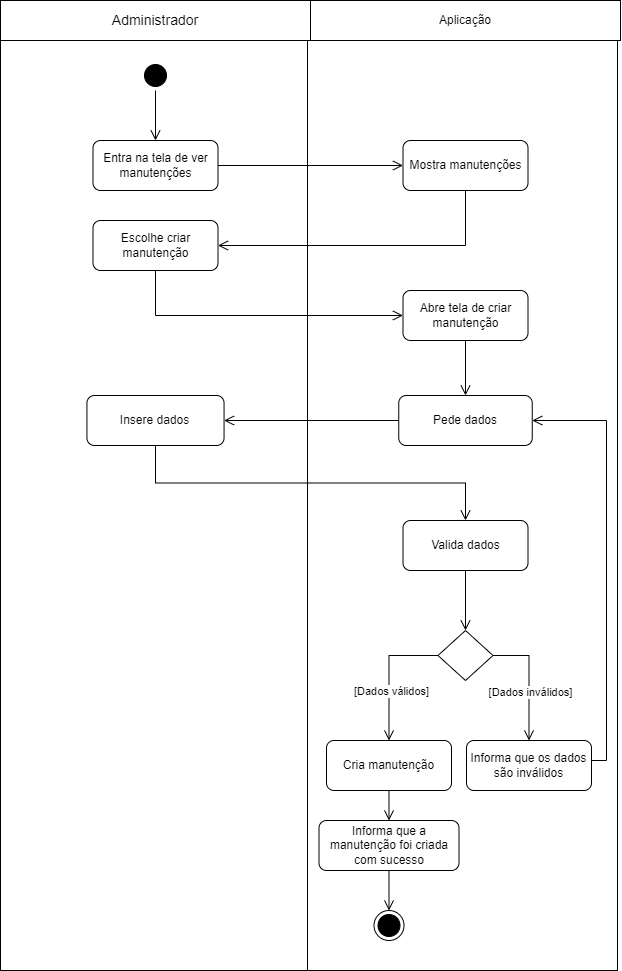

The diagram above was exported from draw.io. Its source (the exported page's mxGraphModel, read from the mxfile embedded in the PNG):
<mxGraphModel dx="3598" dy="1333" grid="1" gridSize="10" guides="1" tooltips="1" connect="1" arrows="1" fold="1" page="1" pageScale="1" pageWidth="827" pageHeight="1169" math="0" shadow="0">
  <root>
    <mxCell id="0" />
    <mxCell id="1" parent="0" />
    <mxCell id="Hh7dZNtptdnggyX2xkTj-29" value="" style="rounded=0;whiteSpace=wrap;html=1;" parent="1" vertex="1">
      <mxGeometry x="104" y="250" width="310" height="930" as="geometry" />
    </mxCell>
    <mxCell id="Hh7dZNtptdnggyX2xkTj-30" value="" style="rounded=0;whiteSpace=wrap;html=1;" parent="1" vertex="1">
      <mxGeometry x="411" y="250" width="310" height="930" as="geometry" />
    </mxCell>
    <mxCell id="Hh7dZNtptdnggyX2xkTj-1" value="&lt;font style=&quot;font-size: 14px;&quot;&gt;Administrador&lt;/font&gt;" style="rounded=0;whiteSpace=wrap;html=1;" parent="1" vertex="1">
      <mxGeometry x="104" y="210" width="310" height="40" as="geometry" />
    </mxCell>
    <mxCell id="Hh7dZNtptdnggyX2xkTj-2" value="Aplicação" style="rounded=0;whiteSpace=wrap;html=1;" parent="1" vertex="1">
      <mxGeometry x="414" y="210" width="310" height="40" as="geometry" />
    </mxCell>
    <mxCell id="Hh7dZNtptdnggyX2xkTj-3" value="" style="ellipse;html=1;shape=startState;fillColor=#000000;strokeColor=#000000;" parent="1" vertex="1">
      <mxGeometry x="244" y="270" width="30" height="30" as="geometry" />
    </mxCell>
    <mxCell id="Hh7dZNtptdnggyX2xkTj-4" value="" style="edgeStyle=orthogonalEdgeStyle;html=1;verticalAlign=bottom;endArrow=open;endSize=8;strokeColor=#000000;rounded=0;entryX=0.5;entryY=0;entryDx=0;entryDy=0;" parent="1" source="Hh7dZNtptdnggyX2xkTj-3" target="Hh7dZNtptdnggyX2xkTj-7" edge="1">
      <mxGeometry relative="1" as="geometry">
        <mxPoint x="275" y="360" as="targetPoint" />
      </mxGeometry>
    </mxCell>
    <mxCell id="Hh7dZNtptdnggyX2xkTj-7" value="Entra na tela de ver manutenções" style="rounded=1;whiteSpace=wrap;html=1;" parent="1" vertex="1">
      <mxGeometry x="196.5" y="350" width="125" height="50" as="geometry" />
    </mxCell>
    <mxCell id="Hh7dZNtptdnggyX2xkTj-10" value="Pede dados" style="rounded=1;whiteSpace=wrap;html=1;" parent="1" vertex="1">
      <mxGeometry x="502.25" y="605" width="133.5" height="50" as="geometry" />
    </mxCell>
    <mxCell id="Hh7dZNtptdnggyX2xkTj-13" value="" style="edgeStyle=orthogonalEdgeStyle;html=1;verticalAlign=bottom;endArrow=open;endSize=8;strokeColor=#000000;rounded=0;entryX=1;entryY=0.5;entryDx=0;entryDy=0;exitX=0;exitY=0.5;exitDx=0;exitDy=0;" parent="1" source="Hh7dZNtptdnggyX2xkTj-10" target="QvJx-9RmkAMsi_WQfyFG-1" edge="1">
      <mxGeometry relative="1" as="geometry">
        <mxPoint x="605" y="450" as="targetPoint" />
        <mxPoint x="500" y="450" as="sourcePoint" />
      </mxGeometry>
    </mxCell>
    <mxCell id="Hh7dZNtptdnggyX2xkTj-14" value="Valida dados" style="rounded=1;whiteSpace=wrap;html=1;" parent="1" vertex="1">
      <mxGeometry x="506.5" y="730" width="125" height="50" as="geometry" />
    </mxCell>
    <mxCell id="Hh7dZNtptdnggyX2xkTj-15" value="" style="edgeStyle=orthogonalEdgeStyle;html=1;verticalAlign=bottom;endArrow=open;endSize=8;strokeColor=#000000;rounded=0;entryX=0.5;entryY=0;entryDx=0;entryDy=0;exitX=0.5;exitY=1;exitDx=0;exitDy=0;" parent="1" source="QvJx-9RmkAMsi_WQfyFG-1" target="Hh7dZNtptdnggyX2xkTj-14" edge="1">
      <mxGeometry relative="1" as="geometry">
        <mxPoint x="506.5" y="745" as="targetPoint" />
        <mxPoint x="390" y="560" as="sourcePoint" />
      </mxGeometry>
    </mxCell>
    <mxCell id="Hh7dZNtptdnggyX2xkTj-16" value="" style="rhombus;whiteSpace=wrap;html=1;" parent="1" vertex="1">
      <mxGeometry x="541.5" y="840" width="55" height="50" as="geometry" />
    </mxCell>
    <mxCell id="Hh7dZNtptdnggyX2xkTj-18" value="Informa que os dados são inválidos" style="rounded=1;whiteSpace=wrap;html=1;" parent="1" vertex="1">
      <mxGeometry x="570" y="950" width="125" height="50" as="geometry" />
    </mxCell>
    <mxCell id="Hh7dZNtptdnggyX2xkTj-19" value="" style="edgeStyle=orthogonalEdgeStyle;html=1;verticalAlign=bottom;endArrow=open;endSize=8;strokeColor=#000000;rounded=0;entryX=0.5;entryY=0;entryDx=0;entryDy=0;exitX=1;exitY=0.5;exitDx=0;exitDy=0;" parent="1" source="Hh7dZNtptdnggyX2xkTj-16" target="Hh7dZNtptdnggyX2xkTj-18" edge="1">
      <mxGeometry relative="1" as="geometry">
        <mxPoint x="643" y="595" as="targetPoint" />
        <mxPoint x="643" y="570" as="sourcePoint" />
      </mxGeometry>
    </mxCell>
    <mxCell id="Hh7dZNtptdnggyX2xkTj-20" value="[Dados inválidos]" style="edgeLabel;html=1;align=center;verticalAlign=middle;resizable=0;points=[];" parent="Hh7dZNtptdnggyX2xkTj-19" vertex="1" connectable="0">
      <mxGeometry x="-0.2272" relative="1" as="geometry">
        <mxPoint y="24" as="offset" />
      </mxGeometry>
    </mxCell>
    <mxCell id="Hh7dZNtptdnggyX2xkTj-21" value="" style="edgeStyle=orthogonalEdgeStyle;html=1;verticalAlign=bottom;endArrow=open;endSize=8;strokeColor=#000000;rounded=0;exitX=1;exitY=0.5;exitDx=0;exitDy=0;entryX=1;entryY=0.5;entryDx=0;entryDy=0;" parent="1" source="Hh7dZNtptdnggyX2xkTj-18" target="Hh7dZNtptdnggyX2xkTj-10" edge="1">
      <mxGeometry relative="1" as="geometry">
        <mxPoint x="811" y="630" as="targetPoint" />
        <mxPoint x="500" y="585" as="sourcePoint" />
        <Array as="points">
          <mxPoint x="695" y="970" />
          <mxPoint x="710" y="970" />
          <mxPoint x="710" y="630" />
        </Array>
      </mxGeometry>
    </mxCell>
    <mxCell id="Hh7dZNtptdnggyX2xkTj-22" value="Cria manutenção" style="rounded=1;whiteSpace=wrap;html=1;" parent="1" vertex="1">
      <mxGeometry x="430" y="950" width="125" height="50" as="geometry" />
    </mxCell>
    <mxCell id="Hh7dZNtptdnggyX2xkTj-23" value="&lt;div&gt;Informa que a&lt;/div&gt;&lt;div&gt;manutenção foi criada com sucesso&lt;br&gt;&lt;/div&gt;" style="rounded=1;whiteSpace=wrap;html=1;" parent="1" vertex="1">
      <mxGeometry x="422.5" y="1030" width="140" height="50" as="geometry" />
    </mxCell>
    <mxCell id="Hh7dZNtptdnggyX2xkTj-24" value="" style="edgeStyle=orthogonalEdgeStyle;html=1;verticalAlign=bottom;endArrow=open;endSize=8;strokeColor=#000000;rounded=0;entryX=0.5;entryY=0;entryDx=0;entryDy=0;exitX=0;exitY=0.5;exitDx=0;exitDy=0;" parent="1" source="Hh7dZNtptdnggyX2xkTj-16" target="Hh7dZNtptdnggyX2xkTj-22" edge="1">
      <mxGeometry relative="1" as="geometry">
        <mxPoint x="642" y="595" as="targetPoint" />
        <mxPoint x="642" y="570" as="sourcePoint" />
      </mxGeometry>
    </mxCell>
    <mxCell id="Hh7dZNtptdnggyX2xkTj-26" value="[Dados válidos]" style="edgeLabel;html=1;align=center;verticalAlign=middle;resizable=0;points=[];" parent="Hh7dZNtptdnggyX2xkTj-24" vertex="1" connectable="0">
      <mxGeometry x="-0.3486" y="-2" relative="1" as="geometry">
        <mxPoint x="-5" y="37" as="offset" />
      </mxGeometry>
    </mxCell>
    <mxCell id="Hh7dZNtptdnggyX2xkTj-25" value="" style="edgeStyle=orthogonalEdgeStyle;html=1;verticalAlign=bottom;endArrow=open;endSize=8;strokeColor=#000000;rounded=0;entryX=0.5;entryY=0;entryDx=0;entryDy=0;exitX=0.5;exitY=1;exitDx=0;exitDy=0;" parent="1" source="Hh7dZNtptdnggyX2xkTj-22" target="Hh7dZNtptdnggyX2xkTj-23" edge="1">
      <mxGeometry relative="1" as="geometry">
        <mxPoint x="565" y="620" as="targetPoint" />
        <mxPoint x="615" y="620" as="sourcePoint" />
      </mxGeometry>
    </mxCell>
    <mxCell id="Hh7dZNtptdnggyX2xkTj-27" value="" style="ellipse;html=1;shape=endState;fillColor=#000000;strokeColor=#000000;" parent="1" vertex="1">
      <mxGeometry x="477.5" y="1120" width="30" height="30" as="geometry" />
    </mxCell>
    <mxCell id="CZ1YQ9uTX5oa_5OTqMw5-1" value="Mostra manutenções" style="rounded=1;whiteSpace=wrap;html=1;" parent="1" vertex="1">
      <mxGeometry x="506.5" y="350" width="125" height="50" as="geometry" />
    </mxCell>
    <mxCell id="CZ1YQ9uTX5oa_5OTqMw5-2" value="" style="edgeStyle=orthogonalEdgeStyle;html=1;verticalAlign=bottom;endArrow=open;endSize=8;strokeColor=#000000;rounded=0;entryX=0;entryY=0.5;entryDx=0;entryDy=0;exitX=1;exitY=0.5;exitDx=0;exitDy=0;" parent="1" source="Hh7dZNtptdnggyX2xkTj-7" target="CZ1YQ9uTX5oa_5OTqMw5-1" edge="1">
      <mxGeometry relative="1" as="geometry">
        <mxPoint x="332" y="475" as="targetPoint" />
        <mxPoint x="580" y="475" as="sourcePoint" />
      </mxGeometry>
    </mxCell>
    <mxCell id="CZ1YQ9uTX5oa_5OTqMw5-3" value="Escolhe criar manutenção" style="rounded=1;whiteSpace=wrap;html=1;" parent="1" vertex="1">
      <mxGeometry x="196.5" y="430" width="125" height="50" as="geometry" />
    </mxCell>
    <mxCell id="CZ1YQ9uTX5oa_5OTqMw5-4" value="" style="edgeStyle=orthogonalEdgeStyle;html=1;verticalAlign=bottom;endArrow=open;endSize=8;strokeColor=#000000;rounded=0;entryX=1;entryY=0.5;entryDx=0;entryDy=0;exitX=0.5;exitY=1;exitDx=0;exitDy=0;" parent="1" source="CZ1YQ9uTX5oa_5OTqMw5-1" target="CZ1YQ9uTX5oa_5OTqMw5-3" edge="1">
      <mxGeometry relative="1" as="geometry">
        <mxPoint x="517" y="385" as="targetPoint" />
        <mxPoint x="332" y="385" as="sourcePoint" />
      </mxGeometry>
    </mxCell>
    <mxCell id="CZ1YQ9uTX5oa_5OTqMw5-5" value="" style="edgeStyle=orthogonalEdgeStyle;html=1;verticalAlign=bottom;endArrow=open;endSize=8;strokeColor=#000000;rounded=0;exitX=0.5;exitY=1;exitDx=0;exitDy=0;entryX=0;entryY=0.5;entryDx=0;entryDy=0;" parent="1" source="CZ1YQ9uTX5oa_5OTqMw5-3" target="CZ1YQ9uTX5oa_5OTqMw5-6" edge="1">
      <mxGeometry relative="1" as="geometry">
        <mxPoint x="517" y="385" as="targetPoint" />
        <mxPoint x="332" y="385" as="sourcePoint" />
      </mxGeometry>
    </mxCell>
    <mxCell id="CZ1YQ9uTX5oa_5OTqMw5-6" value="Abre tela de criar manutenção" style="rounded=1;whiteSpace=wrap;html=1;" parent="1" vertex="1">
      <mxGeometry x="506.5" y="500" width="125" height="50" as="geometry" />
    </mxCell>
    <mxCell id="CZ1YQ9uTX5oa_5OTqMw5-7" value="" style="edgeStyle=orthogonalEdgeStyle;html=1;verticalAlign=bottom;endArrow=open;endSize=8;strokeColor=#000000;rounded=0;exitX=0.5;exitY=1;exitDx=0;exitDy=0;entryX=0.5;entryY=0;entryDx=0;entryDy=0;" parent="1" source="CZ1YQ9uTX5oa_5OTqMw5-6" target="Hh7dZNtptdnggyX2xkTj-10" edge="1">
      <mxGeometry relative="1" as="geometry">
        <mxPoint x="569" y="590" as="targetPoint" />
        <mxPoint x="517" y="625" as="sourcePoint" />
      </mxGeometry>
    </mxCell>
    <mxCell id="CZ1YQ9uTX5oa_5OTqMw5-8" value="" style="edgeStyle=orthogonalEdgeStyle;html=1;verticalAlign=bottom;endArrow=open;endSize=8;strokeColor=#000000;rounded=0;entryX=0.5;entryY=0;entryDx=0;entryDy=0;exitX=0.5;exitY=1;exitDx=0;exitDy=0;" parent="1" source="Hh7dZNtptdnggyX2xkTj-23" target="Hh7dZNtptdnggyX2xkTj-27" edge="1">
      <mxGeometry relative="1" as="geometry">
        <mxPoint x="492.26" y="1120" as="targetPoint" />
        <mxPoint x="492.26" y="1060" as="sourcePoint" />
      </mxGeometry>
    </mxCell>
    <mxCell id="QvJx-9RmkAMsi_WQfyFG-1" value="Insere dados" style="rounded=1;whiteSpace=wrap;html=1;" parent="1" vertex="1">
      <mxGeometry x="190.44" y="605" width="137.12" height="50" as="geometry" />
    </mxCell>
    <mxCell id="9" value="" style="edgeStyle=orthogonalEdgeStyle;html=1;verticalAlign=bottom;endArrow=open;endSize=8;strokeColor=#000000;rounded=0;entryX=0.5;entryY=0;entryDx=0;entryDy=0;exitX=0.5;exitY=1;exitDx=0;exitDy=0;" parent="1" source="Hh7dZNtptdnggyX2xkTj-14" target="Hh7dZNtptdnggyX2xkTj-16" edge="1">
      <mxGeometry relative="1" as="geometry">
        <mxPoint x="516.5" y="845" as="targetPoint" />
        <mxPoint x="269.0000000000001" y="665" as="sourcePoint" />
      </mxGeometry>
    </mxCell>
  </root>
</mxGraphModel>